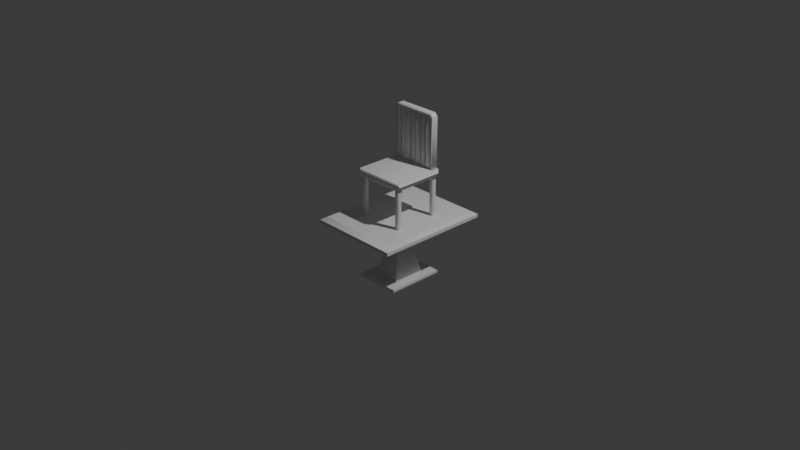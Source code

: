 # Source: InterrogationTable.blend  (saved by Blender 4.2.66; exported with 4.5.12 LTS)
import bpy
from mathutils import Matrix  # noqa: F401  (used for matrix-valued properties, if any)

bpy.ops.wm.read_factory_settings(use_empty=True)
scene = bpy.context.scene
scene.name = 'Scene'

# ---- collections
col_collection = bpy.data.collections.new('Collection'); scene.collection.children.link(col_collection)

# ---- materials (node trees are filled in below, after node groups)
mat_material = bpy.data.materials.new('Material')
mat_material.alpha_threshold = 0.0
mat_material.use_transparent_shadow = False
mat_material.roughness = 0.5
mat_material.line_color = (0.0, 0.0, 0.0, 1.0)

# ---- material node trees
mat_material.use_nodes = True; mat_material.node_tree.nodes.clear()
_N = mat_material.node_tree.nodes; _L = mat_material.node_tree.links
n0 = _N.new('ShaderNodeOutputMaterial'); n0.name = 'Material Output'; n0.location = (300, 300)
n1 = _N.new('ShaderNodeBsdfPrincipled'); n1.name = 'Principled BSDF'; n1.location = (10, 300)
n1.inputs[3].default_value = 1.45
_L.new(n1.outputs[0], n0.inputs[0])
n0.is_active_output = True

# ---- world
world_world = bpy.data.worlds.new('World'); scene.world = world_world
world_world.use_nodes = True; world_world.node_tree.nodes.clear()
_N = world_world.node_tree.nodes; _L = world_world.node_tree.links
n0 = _N.new('ShaderNodeOutputWorld'); n0.name = 'World Output'; n0.location = (300, 300)
n1 = _N.new('ShaderNodeBackground'); n1.name = 'Background'; n1.location = (10, 300)
n1.inputs[0].default_value = (0.05088, 0.05088, 0.05088, 1.0)
_L.new(n1.outputs[0], n0.inputs[0])
n0.is_active_output = True
world_world.color = (0.05088, 0.05088, 0.05088)
world_world.sun_shadow_jitter_overblur = 0.0

# ---- cameras
cam_camera = bpy.data.cameras.new('Camera')
cam_camera.clip_end = 100.0
cam_camera.ortho_scale = 7.314

# ---- lights
light_light = bpy.data.lights.new('Light', 'POINT')
light_light.energy = 1000.0
light_light.shadow_soft_size = 0.1

# ---- meshes
me_cube = bpy.data.meshes.new('Cube')
me_cube.from_pydata([(0.1424, 0.1424, -1.122), (0.5, 0.5, -0.1424), (0.1424, -0.1424, -1.122), (0.5, -0.5, -0.1424), (-0.5, 0.5, -0.1424), (-0.1424, 0.1424, -1.122), (-0.1424, -0.1424, -1.122), (-0.5, -0.5, -0.1424), (0.5, 0.5, 0.2197), (0.45, 0.45, 0.5), (0.5, -0.5, 0.2197), (0.45, -0.45, 0.5), (-0.45, 0.45, 0.5), (-0.5, 0.5, 0.2197), (-0.45, -0.45, 0.5), (-0.5, -0.5, 0.2197), (-0.1424, 0.1424, -6.122), (-0.1424, -0.1424, -6.122), (0.1424, 0.1424, -6.122), (0.1424, -0.1424, -6.122), (-0.09495, -0.09495, -3.622), (0.09495, -0.09495, -3.622), (0.09495, 0.09495, -3.622), (-0.09495, 0.09495, -3.622), (-0.2484, 0.2484, -6.122), (-0.2484, -0.2484, -6.122), (0.2484, 0.2484, -6.122), (0.2484, -0.2484, -6.122), (-0.2484, 0.2484, -6.389), (-0.2484, -0.2484, -6.389), (0.2484, 0.2484, -6.389), (0.2484, -0.2484, -6.389)], [], [(4, 13, 8, 1), (7, 15, 13, 4), (21, 20, 17, 19), (9, 12, 14, 11), (5, 6, 7, 4), (0, 5, 4, 1), (6, 2, 3, 7), (2, 0, 1, 3), (3, 10, 15, 7), (11, 14, 15, 10), (9, 11, 10, 8), (14, 12, 13, 15), (12, 9, 8, 13), (1, 8, 10, 3), (23, 22, 18, 16), (20, 23, 16, 17), (22, 21, 19, 18), (0, 2, 21, 22), (6, 5, 23, 20), (5, 0, 22, 23), (2, 6, 20, 21), (16, 18, 26, 24), (18, 19, 27, 26), (27, 25, 29, 31), (25, 24, 28, 29), (26, 27, 31, 30), (24, 26, 30, 28), (19, 17, 25, 27), (17, 16, 24, 25)])
me_cube.polygons.foreach_set('use_smooth', [True] * 29)
_k = set([(0, 2), (0, 5), (0, 22), (1, 3), (1, 4), (1, 8), (2, 6), (2, 21), (3, 7), (3, 10), (4, 7), (4, 13), (5, 6), (5, 23), (6, 20), (7, 15), (8, 10), (8, 13), (9, 11), (9, 12), (10, 15), (11, 14), (12, 14), (13, 15), (16, 17), (16, 18), (16, 23), (17, 19), (17, 20), (18, 19), (18, 22), (19, 21), (24, 25), (24, 26), (24, 28), (25, 27), (25, 29), (26, 27), (26, 30), (27, 31), (28, 29), (28, 30), (29, 31), (30, 31)])
me_cube.attributes.new('sharp_edge', 'BOOLEAN', 'EDGE').data.foreach_set('value', [ (min(e.vertices), max(e.vertices)) in _k for e in me_cube.edges])
_uv = me_cube.uv_layers.new(name='UVMap')
_uv.uv.foreach_set('vector', [0.3759, 0.4321, 0.4259, 0.3987, 0.7744, 0.3935, 0.8059, 0.445, 0.3759, 0.0006244, 0.4075, 0.05207, 0.4259, 0.3987, 0.3759, 0.4321, 0.1076, 0.5851, 0.0777, 0.5821, 0.07697, 0.1368, 0.1338, 0.0903, 0.7305, 0.3554, 0.4659, 0.3544, 0.4514, 0.09026, 0.716, 0.09122, 0.5415, 0.6546, 0.5823, 0.671, 0.7667, 0.8393, 0.3759, 0.8391, 0.5602, 0.615, 0.5415, 0.6546, 0.3759, 0.8391, 0.3759, 0.4466, 0.5823, 0.671, 0.6011, 0.6313, 0.7667, 0.4469, 0.7667, 0.8393, 0.6011, 0.6313, 0.5602, 0.615, 0.3759, 0.4466, 0.7667, 0.4469, 0.8059, 0.01355, 0.7559, 0.04688, 0.4075, 0.05207, 0.3759, 0.0006244, 0.716, 0.09122, 0.4514, 0.09026, 0.4075, 0.05207, 0.7559, 0.04688, 0.7305, 0.3554, 0.716, 0.09122, 0.7559, 0.04688, 0.7744, 0.3935, 0.4514, 0.09026, 0.4659, 0.3544, 0.4259, 0.3987, 0.4075, 0.05207, 0.4659, 0.3544, 0.7305, 0.3554, 0.7744, 0.3935, 0.4259, 0.3987, 0.8059, 0.445, 0.7744, 0.3935, 0.7559, 0.04688, 0.8059, 0.01355, 0.168, 0.5921, 0.1378, 0.5884, 0.2012, 0.0794, 0.2604, 0.0986, 0.2003, 0.5965, 0.168, 0.5921, 0.2604, 0.0986, 0.3008, 0.1516, 0.1378, 0.5884, 0.1076, 0.5851, 0.1338, 0.0903, 0.2012, 0.0794, 0.08991, 0.9914, 0.04515, 0.985, 0.1076, 0.5851, 0.1378, 0.5884, 0.1808, 0.9994, 0.1349, 0.9963, 0.168, 0.5921, 0.2003, 0.5965, 0.1349, 0.9963, 0.08991, 0.9914, 0.1378, 0.5884, 0.168, 0.5921, 0.04515, 0.985, 0.0006245, 0.9771, 0.0777, 0.5821, 0.1076, 0.5851, 0.2604, 0.0986, 0.2012, 0.0794, 0.2082, 0.05486, 0.2756, 0.08403, 0.2012, 0.0794, 0.1338, 0.0903, 0.1256, 0.06083, 0.2082, 0.05486, 0.1256, 0.06083, 0.0343, 0.1301, 0.0006244, 0.07493, 0.1032, 0.01233, 0.3223, 0.1563, 0.2756, 0.08403, 0.3045, 0.0375, 0.3746, 0.1191, 0.2082, 0.05486, 0.1256, 0.06083, 0.1032, 0.01233, 0.2092, 0.0006245, 0.2756, 0.08403, 0.2082, 0.05486, 0.2092, 0.0006245, 0.3045, 0.0375, 0.1338, 0.0903, 0.07697, 0.1368, 0.0343, 0.1301, 0.1256, 0.06083, 0.3008, 0.1516, 0.2604, 0.0986, 0.2756, 0.08403, 0.3223, 0.1563])
me_cube.materials.append(mat_material)
me_cube.use_mirror_vertex_groups = False
me_cube.update()
me_chair = bpy.data.meshes.new('chair')
me_chair.from_pydata([(21.33, 20.63, 110.6), (25.49, 20.63, 110.1), (22.45, 20.63, 113.9), (22.8, 20.63, 108.8), (22.45, 27.07, 113.9), (25.49, 27.07, 110.1), (21.33, 27.07, 110.6), (22.8, 27.07, 108.8), (-21.33, 20.63, 110.6), (12.76, 25.66, 111.9), (8.947, 21.84, 111.9), (12.76, 21.84, 111.9), (-22.45, 20.63, 113.9), (8.947, 25.66, 111.9), (-21.33, 27.07, 110.6), (-22.45, 27.07, 113.9), (5.938, 25.66, 111.9), (2.125, 21.84, 111.9), (5.938, 21.84, 111.9), (2.125, 25.66, 111.9), (12.76, 21.84, 54.58), (12.76, 25.66, 54.58), (8.947, 21.84, 54.58), (8.947, 25.66, 54.58), (5.938, 21.84, 54.58), (5.938, 25.66, 54.58), (2.125, 21.84, 54.58), (2.125, 25.66, 54.58), (-1.379, 25.66, 111.9), (-5.192, 21.84, 111.9), (-1.379, 21.84, 111.9), (-5.192, 25.66, 111.9), (-8.254, 25.66, 111.9), (-12.07, 21.84, 111.9), (-8.254, 21.84, 111.9), (-12.07, 25.66, 111.9), (-15.66, 21.84, 54.58), (-19.47, 21.84, 54.58), (-19.47, 25.66, 54.58), (-15.66, 25.66, 54.58), (-25.49, 20.63, 110.1), (-22.8, 27.07, 54.46), (25.49, 27.07, 51.16), (-25.49, 27.07, 51.16), (-22.8, 20.63, 108.8), (25.49, 20.63, 51.16), (-25.49, 20.63, 51.16), (-15.66, 25.66, 111.9), (-19.47, 21.84, 111.9), (-15.66, 21.84, 111.9), (-8.254, 21.84, 54.58), (-12.07, 25.66, 54.58), (-8.254, 25.66, 54.58), (22.8, 27.07, 54.46), (-22.8, 20.63, 54.46), (-12.07, 21.84, 54.58), (-1.379, 21.84, 54.58), (-5.192, 25.66, 54.58), (-1.379, 25.66, 54.58), (-5.192, 21.84, 54.58), (-19.47, 25.66, 111.9), (-25.49, 27.07, 110.1), (-22.8, 27.07, 108.8), (22.8, 20.63, 54.46), (-26.07, -28.79, 54.92), (26.07, -28.79, 48.5), (26.07, -28.79, 54.92), (-26.07, -28.79, 48.5), (28.79, 26.07, 48.5), (28.79, -26.07, 54.92), (28.79, -26.07, 48.5), (28.79, 26.07, 54.92), (26.33, -21.89, 48.87), (22.01, -26.21, 48.87), (26.33, -26.21, 48.87), (22.01, -21.89, 48.87), (-28.79, -26.07, 54.92), (26.33, -26.21, 0.3541), (22.01, -26.21, 0.3541), (26.33, -21.89, 0.3541), (22.01, -21.89, 0.3541), (-28.79, -26.07, 48.5), (-21.29, -21.89, 48.87), (-25.62, -26.21, 48.87), (-21.29, -26.21, 48.87), (16.65, 25.66, 54.58), (20.47, 25.66, 111.9), (20.47, 25.66, 54.58), (16.65, 21.84, 54.58), (16.65, 25.66, 111.9), (20.47, 21.84, 54.58), (16.65, 21.84, 111.9), (20.47, 21.84, 111.9), (-25.62, -21.89, 48.87), (-28.79, 26.07, 48.5), (-28.79, 26.07, 54.92), (-21.29, -21.89, 0.3541), (-21.29, -26.21, 0.3541), (-25.62, -26.21, 0.3541), (-25.62, -21.89, 0.3541), (26.07, 28.79, 48.5), (26.07, 28.79, 54.92), (26.33, 25.36, 48.87), (22.01, 21.04, 48.87), (26.33, 21.04, 48.87), (22.01, 25.36, 48.87), (-26.07, 28.79, 54.92), (-26.07, 28.79, 48.5), (26.33, 21.04, 0.3541), (26.33, 25.36, 0.3541), (22.01, 21.04, 0.3541), (22.01, 25.36, 0.3541), (-21.48, 25.36, 48.87), (-25.8, 21.04, 48.87), (-21.48, 21.04, 48.87), (-25.8, 25.36, 48.87), (-21.48, 21.04, 0.3541), (-21.48, 25.36, 0.3541), (-25.8, 21.04, 0.3541), (-25.8, 25.36, 0.3541)], [], [(44, 54, 41), (1, 0, 3), (4, 1, 5), (2, 1, 4), (5, 6, 4), (6, 3, 0), (3, 6, 7), (6, 5, 7), (2, 8, 0), (9, 10, 11), (4, 12, 2), (10, 9, 13), (0, 14, 6), (15, 4, 6), (16, 17, 18), (19, 17, 16), (10, 20, 11), (11, 21, 9), (13, 22, 10), (9, 23, 13), (17, 24, 18), (18, 25, 16), (19, 26, 17), (16, 27, 19), (2, 12, 8), (28, 29, 30), (31, 29, 28), (4, 15, 12), (0, 8, 14), (15, 6, 14), (32, 33, 34), (33, 32, 35), (36, 37, 38), (36, 38, 39), (40, 8, 12), (41, 42, 43), (8, 40, 44), (45, 46, 43), (47, 48, 49), (50, 51, 52), (53, 41, 54), (50, 55, 51), (56, 57, 58), (56, 59, 57), (45, 54, 46), (48, 47, 60), (15, 61, 12), (12, 61, 40), (14, 61, 15), (44, 62, 8), (14, 8, 62), (61, 14, 62), (24, 27, 25), (24, 26, 27), (29, 56, 30), (41, 53, 42), (45, 43, 42), (30, 58, 28), (53, 54, 63), (20, 22, 23), (20, 23, 21), (54, 45, 63), (31, 59, 29), (28, 57, 31), (33, 50, 34), (34, 52, 32), (35, 55, 33), (32, 51, 35), (48, 36, 49), (49, 39, 47), (60, 37, 48), (47, 38, 60), (40, 54, 44), (41, 62, 44), (61, 46, 40), (41, 61, 62), (21, 11, 20), (20, 10, 22), (22, 13, 23), (23, 9, 21), (25, 18, 24), (24, 17, 26), (26, 19, 27), (27, 16, 25), (58, 30, 56), (56, 29, 59), (59, 31, 57), (57, 28, 58), (52, 34, 50), (50, 33, 55), (55, 35, 51), (51, 32, 52), (40, 46, 54), (39, 49, 36), (36, 48, 37), (37, 60, 38), (46, 61, 43), (61, 41, 43), (0, 1, 2), (38, 47, 39), (64, 65, 66), (65, 64, 67), (68, 69, 70), (69, 68, 71), (70, 69, 66), (66, 65, 70), (72, 73, 74), (75, 73, 72), (69, 64, 66), (67, 70, 65), (76, 69, 71), (73, 77, 74), (42, 1, 45), (75, 78, 73), (74, 79, 72), (72, 80, 75), (69, 76, 64), (81, 70, 67), (76, 67, 64), (67, 76, 81), (82, 83, 84), (85, 86, 87), (88, 89, 85), (90, 91, 88), (87, 92, 90), (5, 42, 53), (63, 7, 53), (1, 63, 45), (93, 83, 82), (70, 81, 94), (95, 81, 76), (84, 96, 82), (83, 97, 84), (93, 98, 83), (82, 99, 93), (70, 94, 68), (100, 101, 71), (71, 68, 100), (90, 88, 85), (90, 85, 87), (102, 103, 104), (105, 103, 102), (106, 71, 101), (107, 101, 100), (68, 107, 100), (103, 108, 104), (104, 109, 102), (105, 110, 103), (102, 111, 105), (76, 71, 95), (81, 95, 94), (95, 71, 106), (101, 107, 106), (68, 94, 107), (94, 95, 106), (106, 107, 94), (112, 113, 114), (113, 112, 115), (113, 116, 114), (114, 117, 112), (115, 118, 113), (112, 119, 115), (79, 74, 77), (77, 73, 78), (80, 72, 79), (78, 75, 80), (77, 78, 80), (77, 80, 79), (96, 84, 97), (97, 83, 98), (5, 53, 7), (7, 63, 3), (1, 42, 5), (63, 1, 3), (86, 85, 89), (89, 88, 91), (92, 87, 86), (91, 90, 92), (99, 82, 96), (98, 93, 99), (97, 98, 99), (97, 99, 96), (108, 103, 110), (109, 104, 108), (110, 105, 111), (111, 102, 109), (89, 91, 86), (86, 91, 92), (108, 111, 109), (108, 110, 111), (116, 113, 118), (117, 114, 116), (118, 115, 119), (119, 112, 117), (116, 118, 119), (116, 119, 117)])
me_chair.polygons.foreach_set('use_smooth', [True] * 196)
_uv = me_chair.uv_layers.new(name='LightMapUV')
_uv.uv.foreach_set('vector', [0.9409, 0.0127, 0.9409, 0.3379, 0.9019, 0.3379, 0.3057, 0.4336, 0.2808, 0.436, 0.2896, 0.4253, 0.2351, 0.03857, 0.2576, 0.0, 0.2576, 0.03857, 0.2351, 0.0, 0.2576, 0.0, 0.2351, 0.03857, 0.3074, 0.4336, 0.3323, 0.436, 0.3257, 0.4561, 0.3457, 0.8903, 0.3564, 0.9288, 0.3457, 0.9288, 0.3564, 0.9288, 0.3457, 0.8903, 0.3564, 0.8903, 0.3323, 0.436, 0.3074, 0.4336, 0.3235, 0.4253, 0.2874, 0.4561, 0.02504, 0.436, 0.2808, 0.436, 0.2253, 0.02637, 0.2024, 0.04932, 0.2024, 0.02637, 0.9961, 0.6321, 0.9575, 0.9012, 0.9575, 0.6321, 0.2024, 0.04932, 0.2253, 0.02637, 0.2253, 0.04932, 0.9614, 0.5337, 1.0, 0.2778, 1.0, 0.5337, 0.5947, 0.4561, 0.3257, 0.4561, 0.3323, 0.436, 0.1194, 0.05225, 0.1423, 0.0752, 0.1194, 0.0752, 0.1423, 0.05225, 0.1423, 0.0752, 0.1194, 0.05225, 0.0001905, 0.8902, 0.344, 0.913, 0.0001905, 0.913, 0.8145, 0.0, 0.7915, 0.3438, 0.7915, 0.0, 0.3479, 0.8348, 0.6919, 0.8577, 0.3479, 0.8577, 0.8696, 0.0, 0.8467, 0.3438, 0.8467, 0.0, 0.0001905, 0.8348, 0.344, 0.8577, 0.0001905, 0.8577, 0.7964, 0.4546, 0.7734, 0.7985, 0.7734, 0.4546, 0.7866, 0.0, 0.7637, 0.3438, 0.7637, 0.0, 0.8477, 0.5061, 0.8252, 0.8499, 0.8252, 0.5061, 0.2874, 0.4561, 0.01839, 0.4561, 0.02504, 0.436, 0.1194, 0.02637, 0.1423, 0.04932, 0.1194, 0.04932, 0.1423, 0.02637, 0.1423, 0.04932, 0.1194, 0.02637, 0.9961, 0.6321, 0.9961, 0.9012, 0.9575, 0.9012, 0.9614, 0.5337, 0.9614, 0.2778, 1.0, 0.2778, 0.5947, 0.4561, 0.3323, 0.436, 0.5879, 0.436, 0.1976, 0.02637, 0.1748, 0.04932, 0.1748, 0.02637, 0.1748, 0.04932, 0.1976, 0.02637, 0.1976, 0.04932, 0.1471, 0.0752, 0.1471, 0.05225, 0.1699, 0.05225, 0.1471, 0.0752, 0.1699, 0.05225, 0.1699, 0.0752, 0.0001355, 0.4336, 0.02504, 0.436, 0.01839, 0.4561, 0.5967, 0.09961, 0.3074, 0.08008, 0.6128, 0.08008, 0.02504, 0.436, 0.0001355, 0.4336, 0.01624, 0.4253, 0.1471, 0.4111, 0.1471, 0.1055, 0.1858, 0.1055, 0.1976, 0.0009766, 0.1748, 0.02393, 0.1748, 0.0009766, 0.2024, 0.05225, 0.2253, 0.0752, 0.2024, 0.0752, 0.9844, 0.001465, 0.9844, 0.2749, 0.9458, 0.2749, 0.2024, 0.05225, 0.2253, 0.05225, 0.2253, 0.0752, 0.1194, 0.0009766, 0.1423, 0.02393, 0.1194, 0.02393, 0.1194, 0.0009766, 0.1423, 0.0009766, 0.1423, 0.02393, 0.3054, 0.08008, 0.0161, 0.1001, 0.0, 0.08008, 0.1748, 0.02393, 0.1976, 0.0009766, 0.1976, 0.02393, 0.6128, 0.07812, 0.5903, 0.07812, 0.6128, 0.03955, 0.6128, 0.03955, 0.5903, 0.07812, 0.5903, 0.03955, 0.5879, 0.436, 0.6128, 0.4336, 0.5947, 0.4561, 0.9409, 0.0127, 0.9019, 0.0127, 0.9409, 0.001953, 0.9019, 0.001953, 0.9409, 0.001953, 0.9019, 0.0127, 0.6128, 0.4336, 0.5879, 0.436, 0.5967, 0.4253, 0.1976, 0.0752, 0.1748, 0.05225, 0.1976, 0.05225, 0.1976, 0.0752, 0.1748, 0.0752, 0.1748, 0.05225, 0.8418, 0.0, 0.8188, 0.3438, 0.8188, 0.0, 0.5967, 0.09961, 0.3235, 0.1001, 0.3074, 0.08008, 0.1471, 0.4111, 0.1858, 0.1055, 0.1858, 0.4111, 0.8223, 0.3462, 0.7993, 0.6897, 0.7993, 0.3462, 0.9844, 0.001465, 0.9458, 0.2749, 0.9458, 0.001465, 0.2024, 0.02393, 0.2024, 0.0009766, 0.2253, 0.0009766, 0.2024, 0.02393, 0.2253, 0.0009766, 0.2253, 0.02393, 0.0161, 0.1001, 0.3054, 0.08008, 0.2893, 0.1001, 0.0001905, 0.8071, 0.344, 0.8301, 0.0001905, 0.8301, 0.3479, 0.8071, 0.6919, 0.8301, 0.3479, 0.8301, 0.8994, 0.5576, 0.8765, 0.9012, 0.8765, 0.5576, 0.7705, 0.3462, 0.748, 0.6897, 0.748, 0.3462, 0.7588, 0.0, 0.7358, 0.3438, 0.7358, 0.0, 0.8975, 0.0, 0.8745, 0.3438, 0.8745, 0.0, 0.8735, 0.3462, 0.8506, 0.6897, 0.8506, 0.3462, 0.7451, 0.4033, 0.7222, 0.7471, 0.7222, 0.4033, 0.7314, 0.0, 0.7085, 0.3438, 0.7085, 0.0, 0.3459, 0.8625, 0.6899, 0.8854, 0.3459, 0.8854, 0.0001355, 0.4336, 0.0161, 0.1001, 0.01624, 0.4253, 0.9019, 0.3379, 0.9019, 0.0127, 0.9409, 0.0127, 0.5903, 0.07812, 0.2372, 0.03955, 0.5903, 0.03955, 0.5967, 0.09961, 0.6128, 0.4336, 0.5967, 0.4253, 0.7915, 0.3438, 0.8145, 0.0, 0.8145, 0.3438, 0.344, 0.913, 0.0001905, 0.8902, 0.344, 0.8902, 0.6919, 0.8577, 0.3479, 0.8348, 0.6919, 0.8348, 0.8467, 0.3438, 0.8696, 0.0, 0.8696, 0.3438, 0.7734, 0.7985, 0.7964, 0.4546, 0.7964, 0.7985, 0.344, 0.8577, 0.0001905, 0.8348, 0.344, 0.8348, 0.7637, 0.3438, 0.7866, 0.0, 0.7866, 0.3438, 0.8252, 0.8499, 0.8477, 0.5061, 0.8477, 0.8499, 0.7993, 0.6897, 0.8223, 0.3462, 0.8223, 0.6897, 0.8188, 0.3438, 0.8418, 0.0, 0.8418, 0.3438, 0.344, 0.8301, 0.0001905, 0.8071, 0.344, 0.8071, 0.6919, 0.8301, 0.3479, 0.8071, 0.6919, 0.8071, 0.748, 0.6897, 0.7705, 0.3462, 0.7705, 0.6897, 0.8765, 0.9012, 0.8994, 0.5576, 0.8994, 0.9012, 0.7358, 0.3438, 0.7588, 0.0, 0.7588, 0.3438, 0.8745, 0.3438, 0.8975, 0.0, 0.8975, 0.3438, 0.0001355, 0.4336, 0.0, 0.08008, 0.0161, 0.1001, 0.7222, 0.7471, 0.7451, 0.4033, 0.7451, 0.7471, 0.8506, 0.6897, 0.8735, 0.3462, 0.8735, 0.6897, 0.7085, 0.3438, 0.7314, 0.0, 0.7314, 0.3438, 0.2372, 0.03955, 0.5903, 0.07812, 0.2372, 0.07812, 0.6128, 0.4336, 0.5967, 0.09961, 0.6128, 0.08008, 0.2808, 0.436, 0.3057, 0.4336, 0.2874, 0.4561, 0.6899, 0.8854, 0.3459, 0.8625, 0.6899, 0.8625, 0.02283, 0.1182, 0.06128, 0.4307, 0.02283, 0.4307, 0.06128, 0.4307, 0.02283, 0.1182, 0.06128, 0.1182, 0.6543, 0.3296, 0.6157, 0.01709, 0.6543, 0.01709, 0.6157, 0.01709, 0.6543, 0.3296, 0.6157, 0.3296, 0.6543, 0.01709, 0.6157, 0.01709, 0.6157, 0.0009766, 0.6157, 0.0009766, 0.6543, 0.0009766, 0.6543, 0.01709, 0.02766, 0.001953, 0.001775, 0.02783, 0.001775, 0.001953, 0.02766, 0.02783, 0.001775, 0.02783, 0.02766, 0.001953, 0.3459, 0.4756, 0.01706, 0.4595, 0.3296, 0.4595, 0.6772, 0.4595, 0.3486, 0.4756, 0.365, 0.4595, 0.0007572, 0.4756, 0.3459, 0.4756, 0.3459, 0.7881, 0.3518, 0.1045, 0.3259, 0.395, 0.3259, 0.1045, 0.6108, 0.03857, 0.2576, 0.0, 0.6108, 0.0, 0.5454, 0.1045, 0.5195, 0.395, 0.5195, 0.1045, 0.9546, 0.6658, 0.9287, 0.9565, 0.9287, 0.6658, 0.2688, 0.1045, 0.2429, 0.395, 0.2429, 0.1045, 0.3459, 0.4756, 0.0007572, 0.4756, 0.01706, 0.4595, 0.6938, 0.4756, 0.3486, 0.4756, 0.6772, 0.4595, 0.02283, 0.1021, 0.06128, 0.1182, 0.02283, 0.1182, 0.06128, 0.1182, 0.02283, 0.1021, 0.06128, 0.1021, 0.06107, 0.03125, 0.08698, 0.05713, 0.06107, 0.05713, 0.6963, 0.6897, 0.7192, 0.3462, 0.7192, 0.6897, 0.6826, 0.3438, 0.7056, 0.0, 0.7056, 0.3438, 0.344, 0.8854, 0.0001905, 0.8625, 0.344, 0.8625, 0.6572, 0.3438, 0.6797, 0.0, 0.6797, 0.3438, 0.3074, 0.4336, 0.3074, 0.08008, 0.3235, 0.1001, 0.6816, 0.9288, 0.3564, 0.8903, 0.6816, 0.8903, 0.3057, 0.4336, 0.2893, 0.1001, 0.3054, 0.08008, 0.08698, 0.03125, 0.08698, 0.05713, 0.06107, 0.03125, 0.3486, 0.4756, 0.6938, 0.4756, 0.6938, 0.7881, 0.1058, 0.1025, 0.1443, 0.415, 0.1058, 0.415, 0.2411, 0.1045, 0.2152, 0.395, 0.2152, 0.1045, 0.5176, 0.1045, 0.4919, 0.395, 0.4919, 0.1045, 0.4072, 0.1045, 0.3811, 0.395, 0.3811, 0.1045, 0.2152, 0.1045, 0.1893, 0.395, 0.1893, 0.1045, 0.3486, 0.4756, 0.6938, 0.7881, 0.3486, 0.7881, 0.6543, 0.3457, 0.6157, 0.3457, 0.6157, 0.3296, 0.6157, 0.3296, 0.6543, 0.3296, 0.6543, 0.3457, 0.1471, 0.02393, 0.1471, 0.0009766, 0.1699, 0.0009766, 0.1471, 0.02393, 0.1699, 0.0009766, 0.1699, 0.02393, 0.08875, 0.001953, 0.1146, 0.02783, 0.08875, 0.02783, 0.1146, 0.001953, 0.1146, 0.02783, 0.08875, 0.001953, 0.01706, 0.8043, 0.3459, 0.7881, 0.3296, 0.8043, 0.1028, 0.4146, 0.06433, 0.1021, 0.1028, 0.1021, 0.3486, 0.7881, 0.6772, 0.8043, 0.365, 0.8043, 0.4624, 0.1045, 0.4365, 0.395, 0.4365, 0.1045, 0.9268, 0.6382, 0.9009, 0.9288, 0.9009, 0.6382, 0.5732, 0.1045, 0.5474, 0.395, 0.5474, 0.1045, 0.4348, 0.1045, 0.4089, 0.395, 0.4089, 0.1045, 0.0007572, 0.4756, 0.3459, 0.7881, 0.0007572, 0.7881, 0.1443, 0.415, 0.1058, 0.1025, 0.1443, 0.1025, 0.0007572, 0.7881, 0.3459, 0.7881, 0.01706, 0.8043, 0.06433, 0.1021, 0.1028, 0.4146, 0.06433, 0.4146, 0.3486, 0.7881, 0.6938, 0.7881, 0.6772, 0.8043, 0.1028, 0.4307, 0.06433, 0.4307, 0.06433, 0.4146, 0.06433, 0.4146, 0.1028, 0.4146, 0.1028, 0.4307, 0.0593, 0.001953, 0.03339, 0.02783, 0.03339, 0.001953, 0.03339, 0.02783, 0.0593, 0.001953, 0.0593, 0.02783, 0.4902, 0.1045, 0.4641, 0.395, 0.4641, 0.1045, 0.9287, 0.3418, 0.9028, 0.6323, 0.9028, 0.3418, 0.9565, 0.3398, 0.9307, 0.6304, 0.9307, 0.3398, 0.3794, 0.1045, 0.3535, 0.395, 0.3535, 0.1045, 0.9287, 0.9565, 0.9546, 0.6658, 0.9546, 0.9565, 0.3259, 0.395, 0.3518, 0.1045, 0.3518, 0.395, 0.2429, 0.395, 0.2688, 0.1045, 0.2688, 0.395, 0.5195, 0.395, 0.5454, 0.1045, 0.5454, 0.395, 0.06107, 0.02979, 0.06107, 0.003906, 0.08698, 0.003906, 0.06107, 0.02979, 0.08698, 0.003906, 0.08698, 0.02979, 0.2152, 0.395, 0.2411, 0.1045, 0.2411, 0.395, 0.4919, 0.395, 0.5176, 0.1045, 0.5176, 0.395, 0.3074, 0.4336, 0.3235, 0.1001, 0.3235, 0.4253, 0.3564, 0.8903, 0.6816, 0.9288, 0.3564, 0.9288, 0.2576, 0.0, 0.6108, 0.03857, 0.2576, 0.03857, 0.2893, 0.1001, 0.3057, 0.4336, 0.2896, 0.4253, 0.7192, 0.3462, 0.6963, 0.6897, 0.6963, 0.3462, 0.7056, 0.0, 0.6826, 0.3438, 0.6826, 0.0, 0.6797, 0.0, 0.6572, 0.3438, 0.6572, 0.0, 0.0001905, 0.8625, 0.344, 0.8854, 0.0001905, 0.8854, 0.1893, 0.395, 0.2152, 0.1045, 0.2152, 0.395, 0.3811, 0.395, 0.4072, 0.1045, 0.4072, 0.395, 0.003752, 0.05518, 0.003752, 0.0293, 0.02965, 0.0293, 0.003752, 0.05518, 0.02965, 0.0293, 0.02965, 0.05518, 0.4365, 0.395, 0.4624, 0.1045, 0.4624, 0.395, 0.9009, 0.9288, 0.9268, 0.6382, 0.9268, 0.9288, 0.5474, 0.395, 0.5732, 0.1045, 0.5732, 0.395, 0.4089, 0.395, 0.4348, 0.1045, 0.4348, 0.395, 0.1699, 0.04932, 0.1471, 0.04932, 0.1699, 0.02637, 0.1699, 0.02637, 0.1471, 0.04932, 0.1471, 0.02637, 0.08875, 0.05908, 0.1146, 0.0332, 0.1146, 0.05908, 0.08875, 0.05908, 0.08875, 0.0332, 0.1146, 0.0332, 0.4641, 0.395, 0.4902, 0.1045, 0.4902, 0.395, 0.9028, 0.6323, 0.9287, 0.3418, 0.9287, 0.6323, 0.9307, 0.6304, 0.9565, 0.3398, 0.9565, 0.6304, 0.3535, 0.395, 0.3794, 0.1045, 0.3794, 0.395, 0.03143, 0.05908, 0.03143, 0.0332, 0.05731, 0.0332, 0.03143, 0.05908, 0.05731, 0.0332, 0.05731, 0.05908])
me_chair.materials.append(mat_material)
me_chair.update()
me_chair.normals_split_custom_set([tuple(v) for v in zip(*[iter([0.8761, -0.4815, -0.02368, 0.5194, -0.7321, 0.4408, 0.5194, 0.7321, 0.4408, 0.9622, -0.2681, 0.04733, -0.03161, -0.5453, -0.8377, -0.8761, -0.4815, -0.02367, 0.07102, 0.3786, 0.9228, 0.9622, -0.2681, 0.04733, 0.9622, 0.2682, 0.04731, 0.07085, -0.3623, 0.9294, 0.9622, -0.2681, 0.04733, 0.07102, 0.3786, 0.9228, 0.9622, 0.2682, 0.04731, -0.03139, 0.5653, -0.8243, 0.07102, 0.3786, 0.9228, -0.03139, 0.5653, -0.8243, -0.8761, -0.4815, -0.02367, -0.03161, -0.5453, -0.8377, -0.8761, -0.4815, -0.02367, -0.03139, 0.5653, -0.8243, -0.8761, 0.4815, -0.0237, -0.03139, 0.5653, -0.8243, 0.9622, 0.2682, 0.04731, -0.8761, 0.4815, -0.0237, 0.07085, -0.3623, 0.9294, 0.03141, -0.5653, -0.8243, -0.03161, -0.5453, -0.8377, 0.7063, 0.7064, 0.04705, -0.7064, -0.7063, 0.04705, 0.7063, -0.7063, 0.04708, 0.07102, 0.3786, 0.9228, -0.07102, -0.3786, 0.9228, 0.07085, -0.3623, 0.9294, -0.7064, -0.7063, 0.04705, 0.7063, 0.7064, 0.04705, -0.7063, 0.7063, 0.04708, -0.03161, -0.5453, -0.8377, 0.03156, 0.5453, -0.8376, -0.03139, 0.5653, -0.8243, -0.07088, 0.3623, 0.9294, 0.07102, 0.3786, 0.9228, -0.03139, 0.5653, -0.8243, 0.7063, 0.7064, 0.04705, -0.7064, -0.7063, 0.04705, 0.7063, -0.7063, 0.04708, -0.7063, 0.7063, 0.04708, -0.7064, -0.7063, 0.04705, 0.7063, 0.7064, 0.04705, -0.7064, -0.7063, 0.04705, 0.7063, -0.7063, -0.04705, 0.7063, -0.7063, 0.04708, 0.7063, -0.7063, 0.04708, 0.7063, 0.7063, -0.04708, 0.7063, 0.7064, 0.04705, -0.7063, 0.7063, 0.04708, -0.7063, -0.7063, -0.04708, -0.7064, -0.7063, 0.04705, 0.7063, 0.7064, 0.04705, -0.7063, 0.7063, -0.04705, -0.7063, 0.7063, 0.04708, -0.7064, -0.7063, 0.04705, 0.7063, -0.7063, -0.04705, 0.7063, -0.7063, 0.04708, 0.7063, -0.7063, 0.04708, 0.7063, 0.7063, -0.04708, 0.7063, 0.7064, 0.04705, -0.7063, 0.7063, 0.04708, -0.7063, -0.7063, -0.04708, -0.7064, -0.7063, 0.04705, 0.7063, 0.7064, 0.04705, -0.7063, 0.7063, -0.04705, -0.7063, 0.7063, 0.04708, 0.07085, -0.3623, 0.9294, -0.07102, -0.3786, 0.9228, 0.03141, -0.5653, -0.8243, 0.7063, 0.7064, 0.04705, -0.7064, -0.7063, 0.04705, 0.7063, -0.7063, 0.04708, -0.7063, 0.7063, 0.04708, -0.7064, -0.7063, 0.04705, 0.7063, 0.7064, 0.04705, 0.07102, 0.3786, 0.9228, -0.07088, 0.3623, 0.9294, -0.07102, -0.3786, 0.9228, -0.03161, -0.5453, -0.8377, 0.03141, -0.5653, -0.8243, 0.03156, 0.5453, -0.8376, -0.07088, 0.3623, 0.9294, -0.03139, 0.5653, -0.8243, 0.03156, 0.5453, -0.8376, 0.7063, 0.7064, 0.04705, -0.7064, -0.7063, 0.04705, 0.7063, -0.7063, 0.04708, -0.7064, -0.7063, 0.04705, 0.7063, 0.7064, 0.04705, -0.7063, 0.7063, 0.04708, 0.7064, -0.7063, -0.04705, -0.7063, -0.7063, -0.04708, -0.7063, 0.7064, -0.04705, 0.7064, -0.7063, -0.04705, -0.7063, 0.7064, -0.04705, 0.7063, 0.7063, -0.04708, -0.9622, -0.2682, 0.04734, 0.03141, -0.5653, -0.8243, -0.07102, -0.3786, 0.9228, 0.5194, 0.7321, 0.4408, 0.7256, 0.2919, -0.6231, -0.7184, 0.3079, -0.6237, 0.03141, -0.5653, -0.8243, -0.9622, -0.2682, 0.04734, 0.8761, -0.4815, -0.02368, 0.7256, -0.2919, -0.6231, -0.7184, -0.3079, -0.6237, -0.7184, 0.3079, -0.6237, 0.7063, 0.7064, 0.04705, -0.7064, -0.7063, 0.04705, 0.7063, -0.7063, 0.04708, 0.7063, -0.7064, -0.04705, -0.7064, 0.7063, -0.04705, 0.7063, 0.7063, -0.04708, -0.538, 0.7121, 0.451, 0.5194, 0.7321, 0.4408, 0.5194, -0.7321, 0.4408, 0.7063, -0.7064, -0.04705, -0.7063, -0.7063, -0.04708, -0.7064, 0.7063, -0.04705, 0.7063, -0.7064, -0.04705, -0.7064, 0.7063, -0.04705, 0.7063, 0.7063, -0.04708, 0.7063, -0.7064, -0.04705, -0.7063, -0.7063, -0.04708, -0.7064, 0.7063, -0.04705, 0.7256, -0.2919, -0.6231, 0.5194, -0.7321, 0.4408, -0.7184, -0.3079, -0.6237, -0.7064, -0.7063, 0.04705, 0.7063, 0.7064, 0.04705, -0.7063, 0.7063, 0.04708, -0.07088, 0.3623, 0.9294, -0.9622, 0.2682, 0.04728, -0.07102, -0.3786, 0.9228, -0.07102, -0.3786, 0.9228, -0.9622, 0.2682, 0.04728, -0.9622, -0.2682, 0.04734, 0.03156, 0.5453, -0.8376, -0.9622, 0.2682, 0.04728, -0.07088, 0.3623, 0.9294, 0.8761, -0.4815, -0.02368, 0.8761, 0.4815, -0.02372, 0.03141, -0.5653, -0.8243, 0.03156, 0.5453, -0.8376, 0.03141, -0.5653, -0.8243, 0.8761, 0.4815, -0.02372, -0.9622, 0.2682, 0.04728, 0.03156, 0.5453, -0.8376, 0.8761, 0.4815, -0.02372, 0.7063, -0.7063, -0.04705, -0.7063, 0.7063, -0.04705, 0.7063, 0.7063, -0.04708, 0.7063, -0.7063, -0.04705, -0.7063, -0.7063, -0.04708, -0.7063, 0.7063, -0.04705, -0.7064, -0.7063, 0.04705, 0.7063, -0.7064, -0.04705, 0.7063, -0.7063, 0.04708, 0.5194, 0.7321, 0.4408, -0.538, 0.7121, 0.451, 0.7256, 0.2919, -0.6231, 0.7256, -0.2919, -0.6231, -0.7184, 0.3079, -0.6237, 0.7256, 0.2919, -0.6231, 0.7063, -0.7063, 0.04708, 0.7063, 0.7063, -0.04708, 0.7063, 0.7064, 0.04705, -0.538, 0.7121, 0.451, 0.5194, -0.7321, 0.4408, -0.538, -0.7121, 0.451, 0.7063, -0.7063, -0.04705, -0.7063, -0.7063, -0.04708, -0.7063, 0.7063, -0.04705, 0.7063, -0.7063, -0.04705, -0.7063, 0.7063, -0.04705, 0.7063, 0.7063, -0.04708, 0.5194, -0.7321, 0.4408, 0.7256, -0.2919, -0.6231, -0.538, -0.7121, 0.451, -0.7063, 0.7063, 0.04708, -0.7063, -0.7063, -0.04708, -0.7064, -0.7063, 0.04705, 0.7063, 0.7064, 0.04705, -0.7064, 0.7063, -0.04705, -0.7063, 0.7063, 0.04708, -0.7064, -0.7063, 0.04705, 0.7063, -0.7064, -0.04705, 0.7063, -0.7063, 0.04708, 0.7063, -0.7063, 0.04708, 0.7063, 0.7063, -0.04708, 0.7063, 0.7064, 0.04705, -0.7063, 0.7063, 0.04708, -0.7063, -0.7063, -0.04708, -0.7064, -0.7063, 0.04705, 0.7063, 0.7064, 0.04705, -0.7064, 0.7063, -0.04705, -0.7063, 0.7063, 0.04708, -0.7064, -0.7063, 0.04705, 0.7064, -0.7063, -0.04705, 0.7063, -0.7063, 0.04708, 0.7063, -0.7063, 0.04708, 0.7063, 0.7063, -0.04708, 0.7063, 0.7064, 0.04705, -0.7063, 0.7063, 0.04708, -0.7063, -0.7063, -0.04708, -0.7064, -0.7063, 0.04705, 0.7063, 0.7064, 0.04705, -0.7063, 0.7064, -0.04705, -0.7063, 0.7063, 0.04708, -0.9622, -0.2682, 0.04734, 0.5194, -0.7321, 0.4408, 0.8761, -0.4815, -0.02368, 0.5194, 0.7321, 0.4408, 0.8761, 0.4815, -0.02372, 0.8761, -0.4815, -0.02368, -0.9622, 0.2682, 0.04728, -0.7184, -0.3079, -0.6237, -0.9622, -0.2682, 0.04734, 0.5194, 0.7321, 0.4408, -0.9622, 0.2682, 0.04728, 0.8761, 0.4815, -0.02372, 0.7063, 0.7063, -0.04708, 0.7063, -0.7063, 0.04708, 0.7063, -0.7063, -0.04705, 0.7063, -0.7063, -0.04705, -0.7064, -0.7063, 0.04705, -0.7063, -0.7063, -0.04708, -0.7063, -0.7063, -0.04708, -0.7063, 0.7063, 0.04708, -0.7063, 0.7063, -0.04705, -0.7063, 0.7063, -0.04705, 0.7063, 0.7064, 0.04705, 0.7063, 0.7063, -0.04708, 0.7063, 0.7063, -0.04708, 0.7063, -0.7063, 0.04708, 0.7063, -0.7063, -0.04705, 0.7063, -0.7063, -0.04705, -0.7064, -0.7063, 0.04705, -0.7063, -0.7063, -0.04708, -0.7063, -0.7063, -0.04708, -0.7063, 0.7063, 0.04708, -0.7063, 0.7063, -0.04705, -0.7063, 0.7063, -0.04705, 0.7063, 0.7064, 0.04705, 0.7063, 0.7063, -0.04708, 0.7063, 0.7063, -0.04708, 0.7063, -0.7063, 0.04708, 0.7063, -0.7064, -0.04705, 0.7063, -0.7064, -0.04705, -0.7064, -0.7063, 0.04705, -0.7063, -0.7063, -0.04708, -0.7063, -0.7063, -0.04708, -0.7063, 0.7063, 0.04708, -0.7064, 0.7063, -0.04705, -0.7064, 0.7063, -0.04705, 0.7063, 0.7064, 0.04705, 0.7063, 0.7063, -0.04708, 0.7063, 0.7063, -0.04708, 0.7063, -0.7063, 0.04708, 0.7063, -0.7064, -0.04705, 0.7063, -0.7064, -0.04705, -0.7064, -0.7063, 0.04705, -0.7063, -0.7063, -0.04708, -0.7063, -0.7063, -0.04708, -0.7063, 0.7063, 0.04708, -0.7064, 0.7063, -0.04705, -0.7064, 0.7063, -0.04705, 0.7063, 0.7064, 0.04705, 0.7063, 0.7063, -0.04708, -0.9622, -0.2682, 0.04734, -0.7184, -0.3079, -0.6237, 0.5194, -0.7321, 0.4408, 0.7063, 0.7063, -0.04708, 0.7063, -0.7063, 0.04708, 0.7064, -0.7063, -0.04705, 0.7064, -0.7063, -0.04705, -0.7064, -0.7063, 0.04705, -0.7063, -0.7063, -0.04708, -0.7063, -0.7063, -0.04708, -0.7063, 0.7063, 0.04708, -0.7063, 0.7064, -0.04705, -0.7184, -0.3079, -0.6237, -0.9622, 0.2682, 0.04728, -0.7184, 0.3079, -0.6237, -0.9622, 0.2682, 0.04728, 0.5194, 0.7321, 0.4408, -0.7184, 0.3079, -0.6237, -0.03161, -0.5453, -0.8377, 0.9622, -0.2681, 0.04733, 0.07085, -0.3623, 0.9294, -0.7063, 0.7064, -0.04705, 0.7063, 0.7064, 0.04705, 0.7063, 0.7063, -0.04708, -0.03934, -0.8338, 0.5507, 0.03924, -0.8547, -0.5176, 0.03928, -0.8547, 0.5176, 0.03924, -0.8547, -0.5176, -0.03934, -0.8338, 0.5507, -0.03935, -0.8338, -0.5506, 0.1104, 0.007885, -0.9939, 0.1104, -0.007842, 0.9939, 0.1104, -0.00779, -0.9939, 0.1104, -0.007842, 0.9939, 0.1104, 0.007885, -0.9939, 0.1104, 0.00779, 0.9939, 0.1104, -0.00779, -0.9939, 0.1104, -0.007842, 0.9939, 0.03928, -0.8547, 0.5176, 0.03928, -0.8547, 0.5176, 0.03924, -0.8547, -0.5176, 0.1104, -0.00779, -0.9939, 0.7057, 0.7058, 0.06273, -0.7058, -0.7057, 0.06273, 0.7057, -0.7057, 0.06274, -0.7057, 0.7057, 0.06274, -0.7058, -0.7057, 0.06273, 0.7057, 0.7058, 0.06273, 0.1104, -0.007842, 0.9939, -0.03934, -0.8338, 0.5507, 0.03928, -0.8547, 0.5176, -0.03935, -0.8338, -0.5506, 0.1104, -0.00779, -0.9939, 0.03924, -0.8547, -0.5176, -0.1104, -0.007807, 0.9939, 0.1104, -0.007842, 0.9939, 0.1104, 0.00779, 0.9939, -0.7058, -0.7057, 0.06273, 0.7057, -0.7057, -0.06273, 0.7057, -0.7057, 0.06274, 0.7256, 0.2919, -0.6231, 0.9622, -0.2681, 0.04733, 0.7256, -0.2919, -0.6231, -0.7057, 0.7057, 0.06274, -0.7057, -0.7057, -0.06274, -0.7058, -0.7057, 0.06273, 0.7057, -0.7057, 0.06274, 0.7057, 0.7057, -0.06274, 0.7057, 0.7058, 0.06273, 0.7057, 0.7058, 0.06273, -0.7057, 0.7057, -0.06273, -0.7057, 0.7057, 0.06274, 0.1104, -0.007842, 0.9939, -0.1104, -0.007807, 0.9939, -0.03934, -0.8338, 0.5507, -0.1104, -0.00781, -0.9939, 0.1104, -0.00779, -0.9939, -0.03935, -0.8338, -0.5506, -0.1104, -0.007807, 0.9939, -0.03935, -0.8338, -0.5506, -0.03934, -0.8338, 0.5507, -0.03935, -0.8338, -0.5506, -0.1104, -0.007807, 0.9939, -0.1104, -0.00781, -0.9939, 0.7057, 0.7058, 0.06273, -0.7058, -0.7057, 0.06273, 0.7057, -0.7057, 0.06274, -0.7063, 0.7063, -0.04705, 0.7063, 0.7063, 0.04705, 0.7063, 0.7063, -0.04708, -0.7063, -0.7063, -0.04708, -0.7063, 0.7063, 0.04708, -0.7063, 0.7063, -0.04705, 0.7063, -0.7063, -0.04705, -0.7063, -0.7063, 0.04705, -0.7063, -0.7063, -0.04708, 0.7063, 0.7063, -0.04708, 0.7063, -0.7063, 0.04708, 0.7063, -0.7063, -0.04705, 0.9622, 0.2682, 0.04731, 0.7256, 0.2919, -0.6231, -0.538, 0.7121, 0.451, -0.538, -0.7121, 0.451, -0.8761, 0.4815, -0.0237, -0.538, 0.7121, 0.451, 0.9622, -0.2681, 0.04733, -0.538, -0.7121, 0.451, 0.7256, -0.2919, -0.6231, -0.7057, 0.7057, 0.06274, -0.7058, -0.7057, 0.06273, 0.7057, 0.7058, 0.06273, 0.1104, -0.00779, -0.9939, -0.1104, -0.00781, -0.9939, -0.1104, 0.007876, -0.9939, -0.1104, 0.0079, 0.9939, -0.1104, -0.00781, -0.9939, -0.1104, -0.007807, 0.9939, 0.7057, -0.7057, 0.06274, 0.7057, 0.7057, -0.06274, 0.7057, 0.7058, 0.06273, -0.7058, -0.7057, 0.06273, 0.7057, -0.7057, -0.06273, 0.7057, -0.7057, 0.06274, -0.7057, 0.7057, 0.06274, -0.7057, -0.7057, -0.06274, -0.7058, -0.7057, 0.06273, 0.7057, 0.7058, 0.06273, -0.7057, 0.7057, -0.06273, -0.7057, 0.7057, 0.06274, 0.1104, -0.00779, -0.9939, -0.1104, 0.007876, -0.9939, 0.1104, 0.007885, -0.9939, 0.03926, 0.8547, -0.5176, 0.03925, 0.8547, 0.5176, 0.1104, 0.00779, 0.9939, 0.1104, 0.00779, 0.9939, 0.1104, 0.007885, -0.9939, 0.03926, 0.8547, -0.5176, 0.7063, -0.7063, -0.04705, -0.7063, -0.7063, -0.04708, -0.7063, 0.7063, -0.04705, 0.7063, -0.7063, -0.04705, -0.7063, 0.7063, -0.04705, 0.7063, 0.7063, -0.04708, 0.7057, 0.7058, 0.06273, -0.7058, -0.7057, 0.06273, 0.7057, -0.7057, 0.06274, -0.7057, 0.7057, 0.06274, -0.7058, -0.7057, 0.06273, 0.7057, 0.7058, 0.06273, -0.03936, 0.8338, 0.5506, 0.1104, 0.00779, 0.9939, 0.03925, 0.8547, 0.5176, -0.03934, 0.8338, -0.5507, 0.03925, 0.8547, 0.5176, 0.03926, 0.8547, -0.5176, 0.1104, 0.007885, -0.9939, -0.03934, 0.8338, -0.5507, 0.03926, 0.8547, -0.5176, -0.7058, -0.7057, 0.06273, 0.7057, -0.7057, -0.06273, 0.7057, -0.7057, 0.06274, 0.7057, -0.7057, 0.06274, 0.7057, 0.7057, -0.06274, 0.7057, 0.7058, 0.06273, -0.7057, 0.7057, 0.06274, -0.7057, -0.7057, -0.06274, -0.7058, -0.7057, 0.06273, 0.7057, 0.7058, 0.06273, -0.7057, 0.7057, -0.06273, -0.7057, 0.7057, 0.06274, -0.1104, -0.007807, 0.9939, 0.1104, 0.00779, 0.9939, -0.1104, 0.0079, 0.9939, -0.1104, -0.00781, -0.9939, -0.1104, 0.0079, 0.9939, -0.1104, 0.007876, -0.9939, -0.1104, 0.0079, 0.9939, 0.1104, 0.00779, 0.9939, -0.03936, 0.8338, 0.5506, 0.03925, 0.8547, 0.5176, -0.03934, 0.8338, -0.5507, -0.03936, 0.8338, 0.5506, 0.1104, 0.007885, -0.9939, -0.1104, 0.007876, -0.9939, -0.03934, 0.8338, -0.5507, -0.1104, 0.007876, -0.9939, -0.1104, 0.0079, 0.9939, -0.03936, 0.8338, 0.5506, -0.03936, 0.8338, 0.5506, -0.03934, 0.8338, -0.5507, -0.1104, 0.007876, -0.9939, 0.7057, 0.7058, 0.06273, -0.7058, -0.7057, 0.06273, 0.7057, -0.7057, 0.06274, -0.7058, -0.7057, 0.06273, 0.7057, 0.7058, 0.06273, -0.7057, 0.7057, 0.06274, -0.7058, -0.7057, 0.06273, 0.7057, -0.7057, -0.06273, 0.7057, -0.7057, 0.06274, 0.7057, -0.7057, 0.06274, 0.7057, 0.7057, -0.06274, 0.7057, 0.7058, 0.06273, -0.7057, 0.7057, 0.06274, -0.7057, -0.7057, -0.06274, -0.7058, -0.7057, 0.06273, 0.7057, 0.7058, 0.06273, -0.7057, 0.7057, -0.06273, -0.7057, 0.7057, 0.06274, 0.7057, 0.7057, -0.06274, 0.7057, -0.7057, 0.06274, 0.7057, -0.7057, -0.06273, 0.7057, -0.7057, -0.06273, -0.7058, -0.7057, 0.06273, -0.7057, -0.7057, -0.06274, -0.7057, 0.7057, -0.06273, 0.7057, 0.7058, 0.06273, 0.7057, 0.7057, -0.06274, -0.7057, -0.7057, -0.06274, -0.7057, 0.7057, 0.06274, -0.7057, 0.7057, -0.06273, 0.7057, -0.7057, -0.06273, -0.7057, -0.7057, -0.06274, -0.7057, 0.7057, -0.06273, 0.7057, -0.7057, -0.06273, -0.7057, 0.7057, -0.06273, 0.7057, 0.7057, -0.06274, 0.7057, 0.7057, -0.06274, 0.7057, -0.7057, 0.06274, 0.7057, -0.7057, -0.06273, 0.7057, -0.7057, -0.06273, -0.7058, -0.7057, 0.06273, -0.7057, -0.7057, -0.06274, 0.9622, 0.2682, 0.04731, -0.538, 0.7121, 0.451, -0.8761, 0.4815, -0.0237, -0.8761, 0.4815, -0.0237, -0.538, -0.7121, 0.451, -0.8761, -0.4815, -0.02367, 0.9622, -0.2681, 0.04733, 0.7256, 0.2919, -0.6231, 0.9622, 0.2682, 0.04731, -0.538, -0.7121, 0.451, 0.9622, -0.2681, 0.04733, -0.8761, -0.4815, -0.02367, 0.7063, 0.7063, 0.04705, -0.7063, 0.7063, -0.04705, -0.7063, 0.7063, 0.04708, -0.7063, 0.7063, 0.04708, -0.7063, -0.7063, -0.04708, -0.7063, -0.7063, 0.04705, 0.7063, -0.7063, 0.04708, 0.7063, 0.7063, -0.04708, 0.7063, 0.7063, 0.04705, -0.7063, -0.7063, 0.04705, 0.7063, -0.7063, -0.04705, 0.7063, -0.7063, 0.04708, -0.7057, 0.7057, -0.06273, 0.7057, 0.7058, 0.06273, 0.7057, 0.7057, -0.06274, -0.7057, -0.7057, -0.06274, -0.7057, 0.7057, 0.06274, -0.7057, 0.7057, -0.06273, 0.7057, -0.7057, -0.06273, -0.7057, -0.7057, -0.06274, -0.7057, 0.7057, -0.06273, 0.7057, -0.7057, -0.06273, -0.7057, 0.7057, -0.06273, 0.7057, 0.7057, -0.06274, 0.7057, -0.7057, -0.06273, -0.7058, -0.7057, 0.06273, -0.7057, -0.7057, -0.06274, 0.7057, 0.7057, -0.06274, 0.7057, -0.7057, 0.06274, 0.7057, -0.7057, -0.06273, -0.7057, -0.7057, -0.06274, -0.7057, 0.7057, 0.06274, -0.7057, 0.7057, -0.06273, -0.7057, 0.7057, -0.06273, 0.7057, 0.7058, 0.06273, 0.7057, 0.7057, -0.06274, -0.7063, 0.7063, 0.04708, -0.7063, -0.7063, 0.04705, 0.7063, 0.7063, 0.04705, 0.7063, 0.7063, 0.04705, -0.7063, -0.7063, 0.04705, 0.7063, -0.7063, 0.04708, 0.7057, -0.7057, -0.06273, -0.7057, 0.7057, -0.06273, 0.7057, 0.7057, -0.06274, 0.7057, -0.7057, -0.06273, -0.7057, -0.7057, -0.06274, -0.7057, 0.7057, -0.06273, 0.7057, -0.7057, -0.06273, -0.7058, -0.7057, 0.06273, -0.7057, -0.7057, -0.06274, 0.7057, 0.7057, -0.06274, 0.7057, -0.7057, 0.06274, 0.7057, -0.7057, -0.06273, -0.7057, -0.7057, -0.06274, -0.7057, 0.7057, 0.06274, -0.7057, 0.7057, -0.06273, -0.7057, 0.7057, -0.06273, 0.7057, 0.7058, 0.06273, 0.7057, 0.7057, -0.06274, 0.7057, -0.7057, -0.06273, -0.7057, -0.7057, -0.06274, -0.7057, 0.7057, -0.06273, 0.7057, -0.7057, -0.06273, -0.7057, 0.7057, -0.06273, 0.7057, 0.7057, -0.06274])] * 3)])

# ---- objects
ob_cube = bpy.data.objects.new('Cube', me_cube)
ob_light = bpy.data.objects.new('Light', light_light)
ob_camera = bpy.data.objects.new('Camera', cam_camera)
ob_chair = bpy.data.objects.new('chair', me_chair)

# ---- transforms, parenting, visibility, modifiers, constraints
ob_cube.location = (0.0, 0.0, 0.0)
ob_cube.scale = (1.0, 1.25, 0.1)
ob_cube.lock_rotations_4d = False
ob_cube.empty_display_type = 'ARROWS'
ob_cube.lineart.crease_threshold = 0.0
ob_light.location = (4.076, 1.005, 5.904)
ob_light.rotation_euler = (0.6503, 0.05522, 1.866)
ob_light.lock_rotations_4d = False
ob_light.empty_display_type = 'ARROWS'
ob_light.color = (0.0, 0.0, 0.0, 0.0)
ob_light.lineart.crease_threshold = 0.0
ob_camera.location = (7.359, -6.926, 4.958)
ob_camera.rotation_euler = (1.109, 0.0, 0.8149)
ob_camera.lock_rotations_4d = False
ob_camera.empty_display_type = 'ARROWS'
ob_camera.color = (0.0, 0.0, 0.0, 0.0)
ob_camera.display_type = 'WIRE'
ob_camera.lineart.crease_threshold = 0.0
ob_chair.location = (0.0, 0.0, 0.0)
ob_chair.scale = (0.01, 0.01, 0.01)
ob_chair.color = (0.8, 0.8, 0.8, 1.0)

# ---- collection membership
col_collection.objects.link(ob_cube)
col_collection.objects.link(ob_light)
col_collection.objects.link(ob_camera)
col_collection.objects.link(ob_chair)

# ---- scene / render settings (as saved in the file)
scene.camera = ob_camera
scene.frame_start = 1; scene.frame_end = 250; scene.frame_set(1)
scene.render.engine = 'BLENDER_EEVEE_NEXT'
scene.render.fps = 25
bpy.context.view_layer.update()
